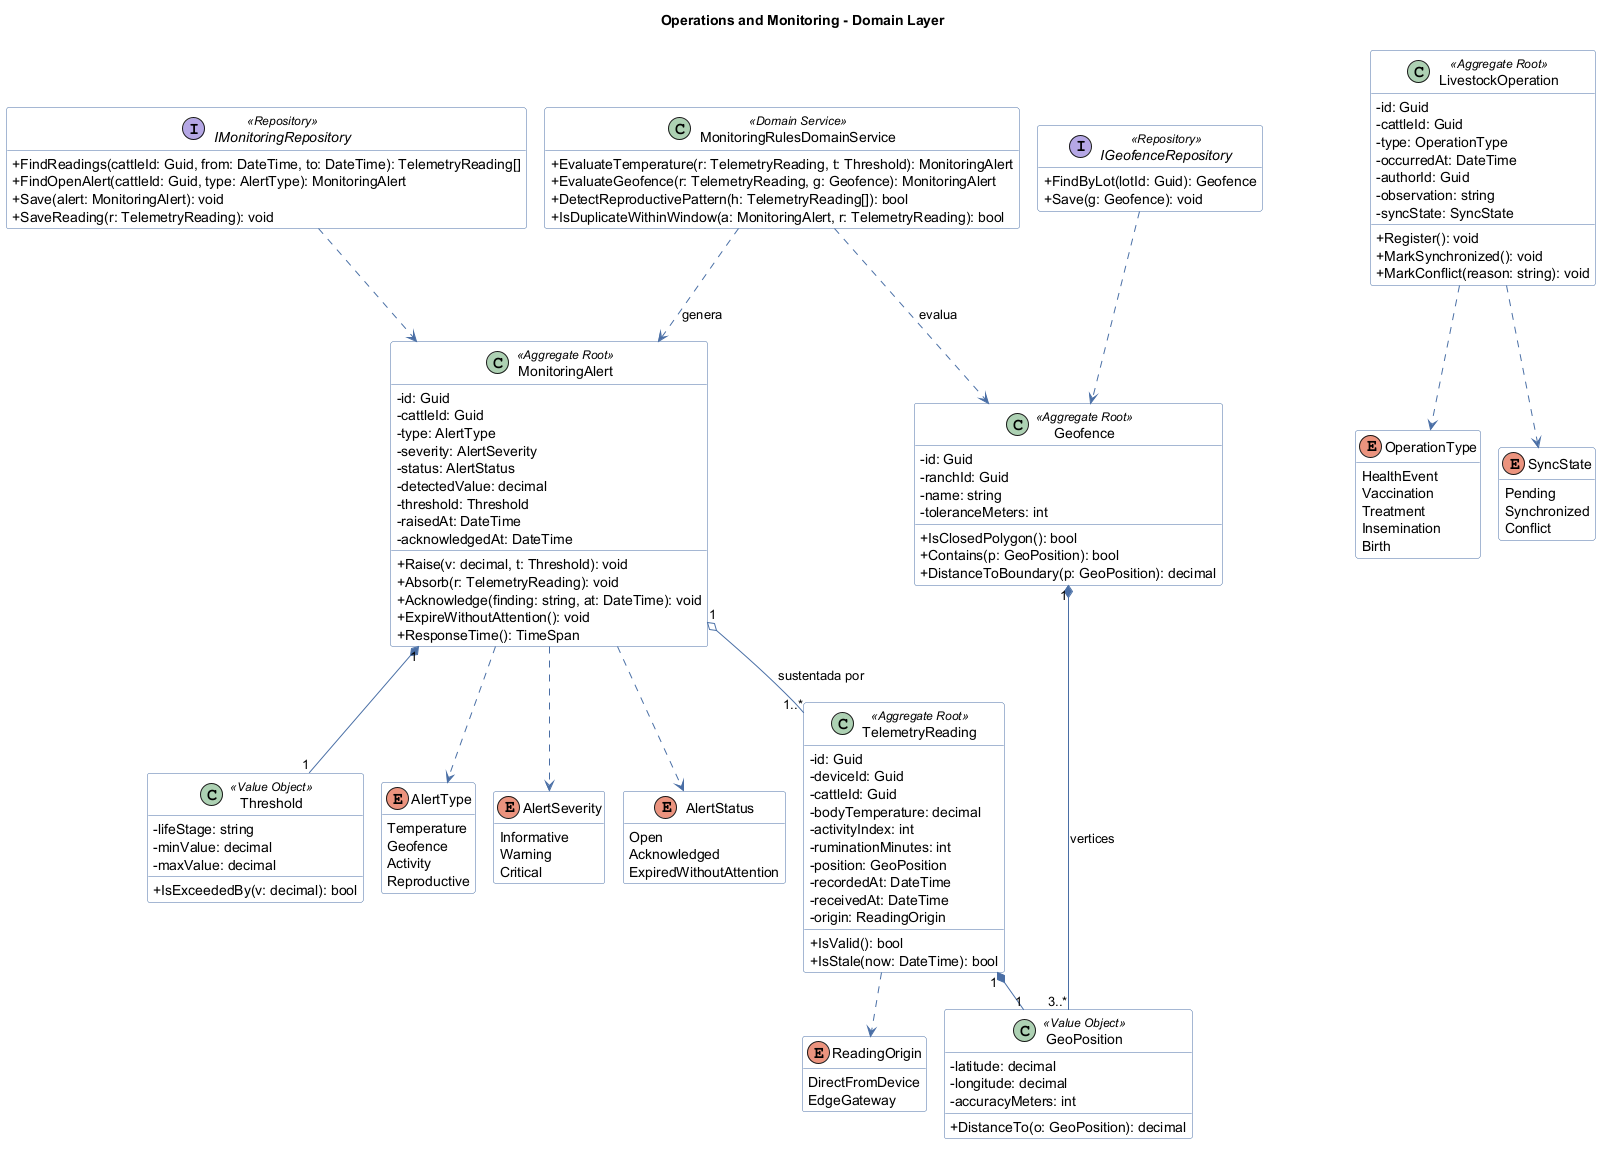

The diagram above was rendered by PlantUML. Its source (embedded in the PNG):
@startuml
!pragma layout smetana
skinparam classAttributeIconSize 0
skinparam shadowing false
skinparam linetype ortho
skinparam class {
  BackgroundColor #FFFFFF
  BorderColor #4A6FA5
  ArrowColor #4A6FA5
}
hide empty members
title Operations and Monitoring - Domain Layer

class TelemetryReading <<Aggregate Root>> {
  -id: Guid
  -deviceId: Guid
  -cattleId: Guid
  -bodyTemperature: decimal
  -activityIndex: int
  -ruminationMinutes: int
  -position: GeoPosition
  -recordedAt: DateTime
  -receivedAt: DateTime
  -origin: ReadingOrigin
  +IsValid(): bool
  +IsStale(now: DateTime): bool
}
class MonitoringAlert <<Aggregate Root>> {
  -id: Guid
  -cattleId: Guid
  -type: AlertType
  -severity: AlertSeverity
  -status: AlertStatus
  -detectedValue: decimal
  -threshold: Threshold
  -raisedAt: DateTime
  -acknowledgedAt: DateTime
  +Raise(v: decimal, t: Threshold): void
  +Absorb(r: TelemetryReading): void
  +Acknowledge(finding: string, at: DateTime): void
  +ExpireWithoutAttention(): void
  +ResponseTime(): TimeSpan
}
class Geofence <<Aggregate Root>> {
  -id: Guid
  -ranchId: Guid
  -name: string
  -toleranceMeters: int
  +IsClosedPolygon(): bool
  +Contains(p: GeoPosition): bool
  +DistanceToBoundary(p: GeoPosition): decimal
}
class LivestockOperation <<Aggregate Root>> {
  -id: Guid
  -cattleId: Guid
  -type: OperationType
  -occurredAt: DateTime
  -authorId: Guid
  -observation: string
  -syncState: SyncState
  +Register(): void
  +MarkSynchronized(): void
  +MarkConflict(reason: string): void
}
class Threshold <<Value Object>> {
  -lifeStage: string
  -minValue: decimal
  -maxValue: decimal
  +IsExceededBy(v: decimal): bool
}
class GeoPosition <<Value Object>> {
  -latitude: decimal
  -longitude: decimal
  -accuracyMeters: int
  +DistanceTo(o: GeoPosition): decimal
}
enum AlertType {
  Temperature
  Geofence
  Activity
  Reproductive
}
enum AlertSeverity {
  Informative
  Warning
  Critical
}
enum AlertStatus {
  Open
  Acknowledged
  ExpiredWithoutAttention
}
enum OperationType {
  HealthEvent
  Vaccination
  Treatment
  Insemination
  Birth
}
enum ReadingOrigin {
  DirectFromDevice
  EdgeGateway
}
enum SyncState {
  Pending
  Synchronized
  Conflict
}
class MonitoringRulesDomainService <<Domain Service>> {
  +EvaluateTemperature(r: TelemetryReading, t: Threshold): MonitoringAlert
  +EvaluateGeofence(r: TelemetryReading, g: Geofence): MonitoringAlert
  +DetectReproductivePattern(h: TelemetryReading[]): bool
  +IsDuplicateWithinWindow(a: MonitoringAlert, r: TelemetryReading): bool
}
interface IMonitoringRepository <<Repository>> {
  +FindReadings(cattleId: Guid, from: DateTime, to: DateTime): TelemetryReading[]
  +FindOpenAlert(cattleId: Guid, type: AlertType): MonitoringAlert
  +Save(alert: MonitoringAlert): void
  +SaveReading(r: TelemetryReading): void
}
interface IGeofenceRepository <<Repository>> {
  +FindByLot(lotId: Guid): Geofence
  +Save(g: Geofence): void
}
MonitoringAlert "1" o-- "1..*" TelemetryReading : sustentada por >
MonitoringAlert "1" *-- "1" Threshold
TelemetryReading "1" *-- "1" GeoPosition
Geofence "1" *-- "3..*" GeoPosition : vertices >
MonitoringAlert ..> AlertType
MonitoringAlert ..> AlertSeverity
MonitoringAlert ..> AlertStatus
TelemetryReading ..> ReadingOrigin
LivestockOperation ..> OperationType
LivestockOperation ..> SyncState
MonitoringRulesDomainService ..> MonitoringAlert : genera >
MonitoringRulesDomainService ..> Geofence : evalua >
IMonitoringRepository ..> MonitoringAlert
IGeofenceRepository ..> Geofence
@enduml